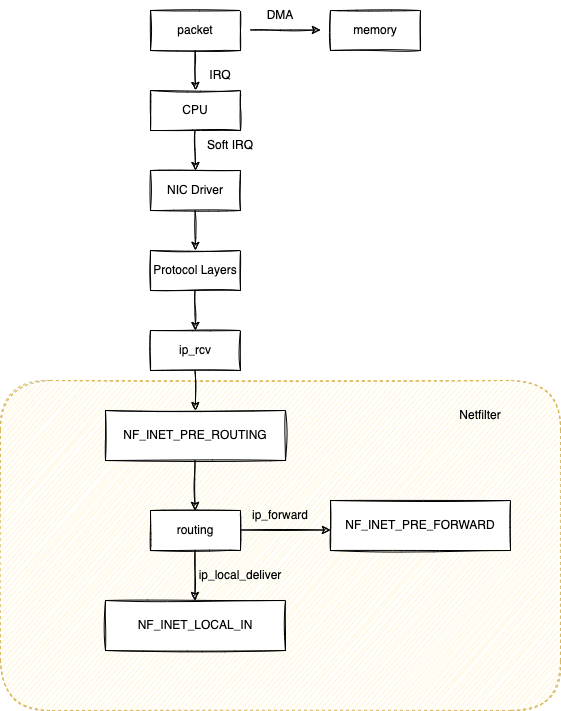

The diagram above was exported from draw.io. Its source (the exported page's mxGraphModel, read from the mxfile embedded in the PNG):
<mxGraphModel dx="1106" dy="910" grid="1" gridSize="10" guides="1" tooltips="1" connect="1" arrows="1" fold="1" page="1" pageScale="1" pageWidth="827" pageHeight="1169" math="0" shadow="0">
  <root>
    <mxCell id="0" />
    <mxCell id="1" parent="0" />
    <mxCell id="RqEbO56kM8ST1I1mRCaJ-27" value="" style="rounded=1;whiteSpace=wrap;html=1;sketch=1;dashed=1;fillColor=#fff2cc;strokeColor=#d6b656;" vertex="1" parent="1">
      <mxGeometry x="60" y="790" width="560" height="330" as="geometry" />
    </mxCell>
    <mxCell id="RqEbO56kM8ST1I1mRCaJ-1" value="packet" style="rounded=0;whiteSpace=wrap;html=1;sketch=1;comic=1;" vertex="1" parent="1">
      <mxGeometry x="210" y="420" width="90" height="40" as="geometry" />
    </mxCell>
    <mxCell id="RqEbO56kM8ST1I1mRCaJ-2" value="" style="endArrow=classic;html=1;rounded=0;sketch=1;" edge="1" parent="1">
      <mxGeometry width="50" height="50" relative="1" as="geometry">
        <mxPoint x="310" y="439.5" as="sourcePoint" />
        <mxPoint x="380" y="439.5" as="targetPoint" />
      </mxGeometry>
    </mxCell>
    <mxCell id="RqEbO56kM8ST1I1mRCaJ-3" value="memory" style="rounded=0;whiteSpace=wrap;html=1;sketch=1;comic=1;" vertex="1" parent="1">
      <mxGeometry x="390" y="420" width="90" height="40" as="geometry" />
    </mxCell>
    <mxCell id="RqEbO56kM8ST1I1mRCaJ-4" value="DMA" style="text;html=1;strokeColor=none;fillColor=none;align=center;verticalAlign=middle;whiteSpace=wrap;rounded=0;sketch=1;" vertex="1" parent="1">
      <mxGeometry x="310" y="410" width="60" height="30" as="geometry" />
    </mxCell>
    <mxCell id="RqEbO56kM8ST1I1mRCaJ-5" value="" style="endArrow=classic;html=1;rounded=0;sketch=1;" edge="1" parent="1">
      <mxGeometry width="50" height="50" relative="1" as="geometry">
        <mxPoint x="254.5" y="460" as="sourcePoint" />
        <mxPoint x="255" y="500" as="targetPoint" />
      </mxGeometry>
    </mxCell>
    <mxCell id="RqEbO56kM8ST1I1mRCaJ-6" value="IRQ" style="text;html=1;strokeColor=none;fillColor=none;align=center;verticalAlign=middle;whiteSpace=wrap;rounded=0;sketch=1;" vertex="1" parent="1">
      <mxGeometry x="250" y="470" width="60" height="30" as="geometry" />
    </mxCell>
    <mxCell id="RqEbO56kM8ST1I1mRCaJ-7" value="CPU" style="rounded=0;whiteSpace=wrap;html=1;sketch=1;comic=1;" vertex="1" parent="1">
      <mxGeometry x="210" y="500" width="90" height="40" as="geometry" />
    </mxCell>
    <mxCell id="RqEbO56kM8ST1I1mRCaJ-8" value="" style="endArrow=classic;html=1;rounded=0;sketch=1;" edge="1" parent="1">
      <mxGeometry width="50" height="50" relative="1" as="geometry">
        <mxPoint x="254.5" y="540" as="sourcePoint" />
        <mxPoint x="255" y="580" as="targetPoint" />
      </mxGeometry>
    </mxCell>
    <mxCell id="RqEbO56kM8ST1I1mRCaJ-10" value="NIC Driver" style="rounded=0;whiteSpace=wrap;html=1;sketch=1;comic=1;" vertex="1" parent="1">
      <mxGeometry x="210" y="580" width="90" height="40" as="geometry" />
    </mxCell>
    <mxCell id="RqEbO56kM8ST1I1mRCaJ-11" value="" style="endArrow=classic;html=1;rounded=0;sketch=1;" edge="1" parent="1">
      <mxGeometry width="50" height="50" relative="1" as="geometry">
        <mxPoint x="254.5" y="620" as="sourcePoint" />
        <mxPoint x="255" y="660" as="targetPoint" />
      </mxGeometry>
    </mxCell>
    <mxCell id="RqEbO56kM8ST1I1mRCaJ-12" value="Protocol Layers" style="rounded=0;whiteSpace=wrap;html=1;sketch=1;comic=1;" vertex="1" parent="1">
      <mxGeometry x="210" y="660" width="90" height="40" as="geometry" />
    </mxCell>
    <mxCell id="RqEbO56kM8ST1I1mRCaJ-13" value="ip_rcv" style="rounded=0;whiteSpace=wrap;html=1;sketch=1;comic=1;" vertex="1" parent="1">
      <mxGeometry x="210" y="740" width="90" height="40" as="geometry" />
    </mxCell>
    <mxCell id="RqEbO56kM8ST1I1mRCaJ-14" value="" style="endArrow=classic;html=1;rounded=0;sketch=1;" edge="1" parent="1">
      <mxGeometry width="50" height="50" relative="1" as="geometry">
        <mxPoint x="254.5" y="700" as="sourcePoint" />
        <mxPoint x="255" y="740" as="targetPoint" />
      </mxGeometry>
    </mxCell>
    <mxCell id="RqEbO56kM8ST1I1mRCaJ-16" value="NF_INET_PRE_ROUTING" style="rounded=0;whiteSpace=wrap;html=1;sketch=1;comic=1;" vertex="1" parent="1">
      <mxGeometry x="165" y="820" width="180" height="50" as="geometry" />
    </mxCell>
    <mxCell id="RqEbO56kM8ST1I1mRCaJ-17" value="Soft IRQ" style="text;html=1;strokeColor=none;fillColor=none;align=center;verticalAlign=middle;whiteSpace=wrap;rounded=0;sketch=1;" vertex="1" parent="1">
      <mxGeometry x="260" y="540" width="60" height="30" as="geometry" />
    </mxCell>
    <mxCell id="RqEbO56kM8ST1I1mRCaJ-18" value="" style="endArrow=classic;html=1;rounded=0;sketch=1;" edge="1" parent="1">
      <mxGeometry width="50" height="50" relative="1" as="geometry">
        <mxPoint x="254.5" y="780" as="sourcePoint" />
        <mxPoint x="255" y="820" as="targetPoint" />
      </mxGeometry>
    </mxCell>
    <mxCell id="RqEbO56kM8ST1I1mRCaJ-19" value="" style="endArrow=classic;html=1;rounded=0;sketch=1;" edge="1" parent="1">
      <mxGeometry width="50" height="50" relative="1" as="geometry">
        <mxPoint x="254.5" y="870" as="sourcePoint" />
        <mxPoint x="254.5" y="920" as="targetPoint" />
      </mxGeometry>
    </mxCell>
    <mxCell id="RqEbO56kM8ST1I1mRCaJ-20" value="routing" style="rounded=0;whiteSpace=wrap;html=1;sketch=1;comic=1;" vertex="1" parent="1">
      <mxGeometry x="210" y="920" width="90" height="40" as="geometry" />
    </mxCell>
    <mxCell id="RqEbO56kM8ST1I1mRCaJ-21" value="" style="endArrow=classic;html=1;rounded=0;sketch=1;" edge="1" parent="1">
      <mxGeometry width="50" height="50" relative="1" as="geometry">
        <mxPoint x="300" y="939.5" as="sourcePoint" />
        <mxPoint x="390" y="939.5" as="targetPoint" />
      </mxGeometry>
    </mxCell>
    <mxCell id="RqEbO56kM8ST1I1mRCaJ-22" value="ip_forward" style="text;html=1;strokeColor=none;fillColor=none;align=center;verticalAlign=middle;whiteSpace=wrap;rounded=0;sketch=1;" vertex="1" parent="1">
      <mxGeometry x="310" y="910" width="60" height="30" as="geometry" />
    </mxCell>
    <mxCell id="RqEbO56kM8ST1I1mRCaJ-23" value="NF_INET_PRE_FORWARD" style="rounded=0;whiteSpace=wrap;html=1;sketch=1;comic=1;" vertex="1" parent="1">
      <mxGeometry x="390" y="910" width="180" height="50" as="geometry" />
    </mxCell>
    <mxCell id="RqEbO56kM8ST1I1mRCaJ-24" value="" style="endArrow=classic;html=1;rounded=0;sketch=1;" edge="1" parent="1">
      <mxGeometry width="50" height="50" relative="1" as="geometry">
        <mxPoint x="254.5" y="960" as="sourcePoint" />
        <mxPoint x="254.5" y="1010" as="targetPoint" />
      </mxGeometry>
    </mxCell>
    <mxCell id="RqEbO56kM8ST1I1mRCaJ-25" value="ip_local_deliver" style="text;html=1;strokeColor=none;fillColor=none;align=center;verticalAlign=middle;whiteSpace=wrap;rounded=0;sketch=1;" vertex="1" parent="1">
      <mxGeometry x="270" y="970" width="60" height="30" as="geometry" />
    </mxCell>
    <mxCell id="RqEbO56kM8ST1I1mRCaJ-26" value="NF_INET_LOCAL_IN" style="rounded=0;whiteSpace=wrap;html=1;sketch=1;comic=1;" vertex="1" parent="1">
      <mxGeometry x="165" y="1010" width="180" height="50" as="geometry" />
    </mxCell>
    <mxCell id="RqEbO56kM8ST1I1mRCaJ-28" value="Netfilter" style="text;html=1;strokeColor=none;fillColor=none;align=center;verticalAlign=middle;whiteSpace=wrap;rounded=0;dashed=1;sketch=1;" vertex="1" parent="1">
      <mxGeometry x="510" y="810" width="60" height="30" as="geometry" />
    </mxCell>
  </root>
</mxGraphModel>